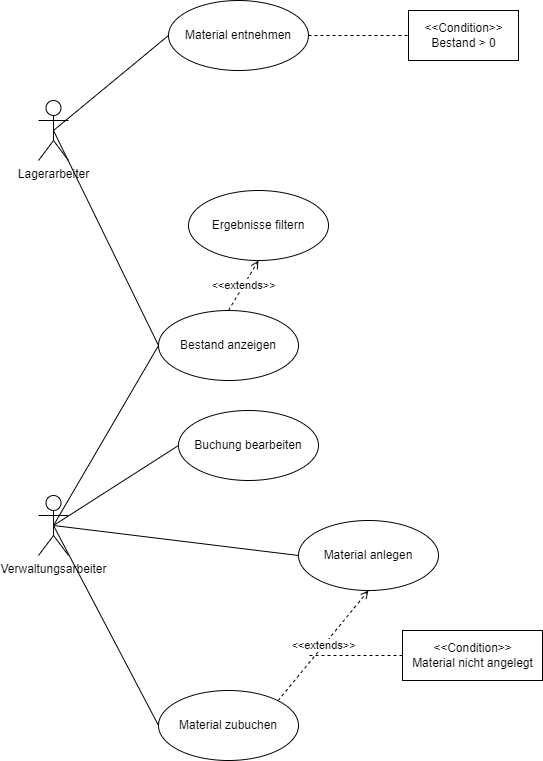

The diagram above was exported from draw.io. Its source (the exported page's mxGraphModel, read from the mxfile embedded in the PNG):
<mxGraphModel dx="1422" dy="865" grid="1" gridSize="10" guides="1" tooltips="1" connect="1" arrows="1" fold="1" page="1" pageScale="1" pageWidth="827" pageHeight="1169" math="0" shadow="0">
  <root>
    <mxCell id="0" />
    <mxCell id="1" parent="0" />
    <mxCell id="et-P6FHWcEXqzHchaUbR-10" style="edgeStyle=none;rounded=0;orthogonalLoop=1;jettySize=auto;html=1;exitX=0.5;exitY=0.5;exitDx=0;exitDy=0;exitPerimeter=0;entryX=0;entryY=0.5;entryDx=0;entryDy=0;endArrow=none;endFill=0;" edge="1" parent="1" source="et-P6FHWcEXqzHchaUbR-2" target="et-P6FHWcEXqzHchaUbR-3">
      <mxGeometry relative="1" as="geometry" />
    </mxCell>
    <mxCell id="et-P6FHWcEXqzHchaUbR-12" style="edgeStyle=none;rounded=0;orthogonalLoop=1;jettySize=auto;html=1;exitX=0.5;exitY=0.5;exitDx=0;exitDy=0;exitPerimeter=0;entryX=0;entryY=0.5;entryDx=0;entryDy=0;endArrow=none;endFill=0;" edge="1" parent="1" source="et-P6FHWcEXqzHchaUbR-2" target="et-P6FHWcEXqzHchaUbR-6">
      <mxGeometry relative="1" as="geometry" />
    </mxCell>
    <mxCell id="et-P6FHWcEXqzHchaUbR-2" value="Lagerarbeiter" style="shape=umlActor;verticalLabelPosition=bottom;verticalAlign=top;html=1;" vertex="1" parent="1">
      <mxGeometry x="50" y="160" width="30" height="60" as="geometry" />
    </mxCell>
    <mxCell id="et-P6FHWcEXqzHchaUbR-9" value="&amp;lt;&amp;lt;extends&amp;gt;&amp;gt;" style="rounded=0;orthogonalLoop=1;jettySize=auto;html=1;exitX=0.5;exitY=0;exitDx=0;exitDy=0;entryX=0.5;entryY=1;entryDx=0;entryDy=0;dashed=1;endArrow=open;endFill=0;" edge="1" parent="1" source="et-P6FHWcEXqzHchaUbR-3" target="et-P6FHWcEXqzHchaUbR-4">
      <mxGeometry relative="1" as="geometry" />
    </mxCell>
    <mxCell id="et-P6FHWcEXqzHchaUbR-3" value="Bestand anzeigen" style="ellipse;whiteSpace=wrap;html=1;" vertex="1" parent="1">
      <mxGeometry x="170" y="370" width="140" height="70" as="geometry" />
    </mxCell>
    <mxCell id="et-P6FHWcEXqzHchaUbR-4" value="Ergebnisse filtern" style="ellipse;whiteSpace=wrap;html=1;" vertex="1" parent="1">
      <mxGeometry x="200" y="250" width="140" height="70" as="geometry" />
    </mxCell>
    <mxCell id="et-P6FHWcEXqzHchaUbR-22" value="&amp;lt;&amp;lt;extends&amp;gt;&amp;gt;" style="edgeStyle=none;rounded=0;orthogonalLoop=1;jettySize=auto;html=1;exitX=1;exitY=0;exitDx=0;exitDy=0;entryX=0.5;entryY=1;entryDx=0;entryDy=0;dashed=1;endArrow=open;endFill=0;" edge="1" parent="1" source="et-P6FHWcEXqzHchaUbR-5" target="et-P6FHWcEXqzHchaUbR-7">
      <mxGeometry relative="1" as="geometry" />
    </mxCell>
    <mxCell id="et-P6FHWcEXqzHchaUbR-5" value="Material zubuchen" style="ellipse;whiteSpace=wrap;html=1;" vertex="1" parent="1">
      <mxGeometry x="170" y="750" width="140" height="70" as="geometry" />
    </mxCell>
    <mxCell id="et-P6FHWcEXqzHchaUbR-21" style="edgeStyle=none;rounded=0;orthogonalLoop=1;jettySize=auto;html=1;exitX=1;exitY=0.5;exitDx=0;exitDy=0;entryX=0;entryY=0.5;entryDx=0;entryDy=0;endArrow=none;endFill=0;dashed=1;" edge="1" parent="1" source="et-P6FHWcEXqzHchaUbR-6" target="et-P6FHWcEXqzHchaUbR-20">
      <mxGeometry relative="1" as="geometry" />
    </mxCell>
    <mxCell id="et-P6FHWcEXqzHchaUbR-6" value="Material entnehmen" style="ellipse;whiteSpace=wrap;html=1;" vertex="1" parent="1">
      <mxGeometry x="180" y="60" width="140" height="70" as="geometry" />
    </mxCell>
    <mxCell id="et-P6FHWcEXqzHchaUbR-7" value="Material anlegen" style="ellipse;whiteSpace=wrap;html=1;" vertex="1" parent="1">
      <mxGeometry x="310" y="580" width="140" height="70" as="geometry" />
    </mxCell>
    <mxCell id="et-P6FHWcEXqzHchaUbR-8" value="Buchung bearbeiten" style="ellipse;whiteSpace=wrap;html=1;" vertex="1" parent="1">
      <mxGeometry x="190" y="470" width="140" height="70" as="geometry" />
    </mxCell>
    <mxCell id="et-P6FHWcEXqzHchaUbR-16" style="edgeStyle=none;rounded=0;orthogonalLoop=1;jettySize=auto;html=1;exitX=0.5;exitY=0.5;exitDx=0;exitDy=0;exitPerimeter=0;entryX=0;entryY=0.5;entryDx=0;entryDy=0;endArrow=none;endFill=0;" edge="1" parent="1" source="et-P6FHWcEXqzHchaUbR-14" target="et-P6FHWcEXqzHchaUbR-3">
      <mxGeometry relative="1" as="geometry" />
    </mxCell>
    <mxCell id="et-P6FHWcEXqzHchaUbR-17" style="edgeStyle=none;rounded=0;orthogonalLoop=1;jettySize=auto;html=1;exitX=0.5;exitY=0.5;exitDx=0;exitDy=0;exitPerimeter=0;entryX=0;entryY=0.5;entryDx=0;entryDy=0;endArrow=none;endFill=0;" edge="1" parent="1" source="et-P6FHWcEXqzHchaUbR-14" target="et-P6FHWcEXqzHchaUbR-7">
      <mxGeometry relative="1" as="geometry" />
    </mxCell>
    <mxCell id="et-P6FHWcEXqzHchaUbR-18" style="edgeStyle=none;rounded=0;orthogonalLoop=1;jettySize=auto;html=1;exitX=0.5;exitY=0.5;exitDx=0;exitDy=0;exitPerimeter=0;entryX=0;entryY=0.5;entryDx=0;entryDy=0;endArrow=none;endFill=0;" edge="1" parent="1" source="et-P6FHWcEXqzHchaUbR-14" target="et-P6FHWcEXqzHchaUbR-5">
      <mxGeometry relative="1" as="geometry" />
    </mxCell>
    <mxCell id="et-P6FHWcEXqzHchaUbR-19" style="edgeStyle=none;rounded=0;orthogonalLoop=1;jettySize=auto;html=1;exitX=0.5;exitY=0.5;exitDx=0;exitDy=0;exitPerimeter=0;entryX=0;entryY=0.5;entryDx=0;entryDy=0;endArrow=none;endFill=0;" edge="1" parent="1" source="et-P6FHWcEXqzHchaUbR-14" target="et-P6FHWcEXqzHchaUbR-8">
      <mxGeometry relative="1" as="geometry" />
    </mxCell>
    <mxCell id="et-P6FHWcEXqzHchaUbR-14" value="Verwaltungsarbeiter" style="shape=umlActor;verticalLabelPosition=bottom;verticalAlign=top;html=1;" vertex="1" parent="1">
      <mxGeometry x="50" y="555" width="30" height="60" as="geometry" />
    </mxCell>
    <mxCell id="et-P6FHWcEXqzHchaUbR-20" value="&amp;lt;&amp;lt;Condition&amp;gt;&amp;gt;&lt;br&gt;Bestand &amp;gt; 0" style="html=1;" vertex="1" parent="1">
      <mxGeometry x="420" y="70" width="110" height="50" as="geometry" />
    </mxCell>
    <mxCell id="et-P6FHWcEXqzHchaUbR-24" style="edgeStyle=none;rounded=0;orthogonalLoop=1;jettySize=auto;html=1;exitX=0;exitY=0.5;exitDx=0;exitDy=0;dashed=1;endArrow=none;endFill=0;" edge="1" parent="1" source="et-P6FHWcEXqzHchaUbR-23">
      <mxGeometry relative="1" as="geometry">
        <mxPoint x="320" y="715" as="targetPoint" />
      </mxGeometry>
    </mxCell>
    <mxCell id="et-P6FHWcEXqzHchaUbR-23" value="&amp;lt;&amp;lt;Condition&amp;gt;&amp;gt;&lt;br&gt;Material nicht angelegt" style="html=1;" vertex="1" parent="1">
      <mxGeometry x="414" y="690" width="140" height="50" as="geometry" />
    </mxCell>
  </root>
</mxGraphModel>